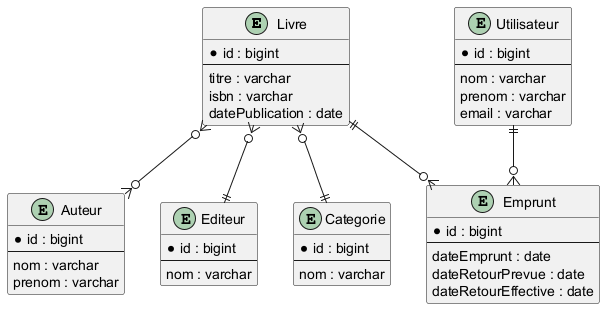

The diagram above was rendered by PlantUML. Its source (embedded in the PNG):
@startuml

entity Livre {
    * id : bigint
    --
    titre : varchar
    isbn : varchar
    datePublication : date
}

entity Auteur {
    * id : bigint
    --
    nom : varchar
    prenom : varchar
}

entity Editeur {
    * id : bigint
    --
    nom : varchar
}

entity Categorie {
    * id : bigint
    --
    nom : varchar
}

entity Utilisateur {
    * id : bigint
    --
    nom : varchar
    prenom : varchar
    email : varchar
}

entity Emprunt {
    * id : bigint
    --
    dateEmprunt : date
    dateRetourPrevue : date
    dateRetourEffective : date
}

Livre }o--|| Editeur

Livre }o--|| Categorie

Livre }o--o{ Auteur

Utilisateur ||--o{ Emprunt

Livre ||--o{ Emprunt

@enduml